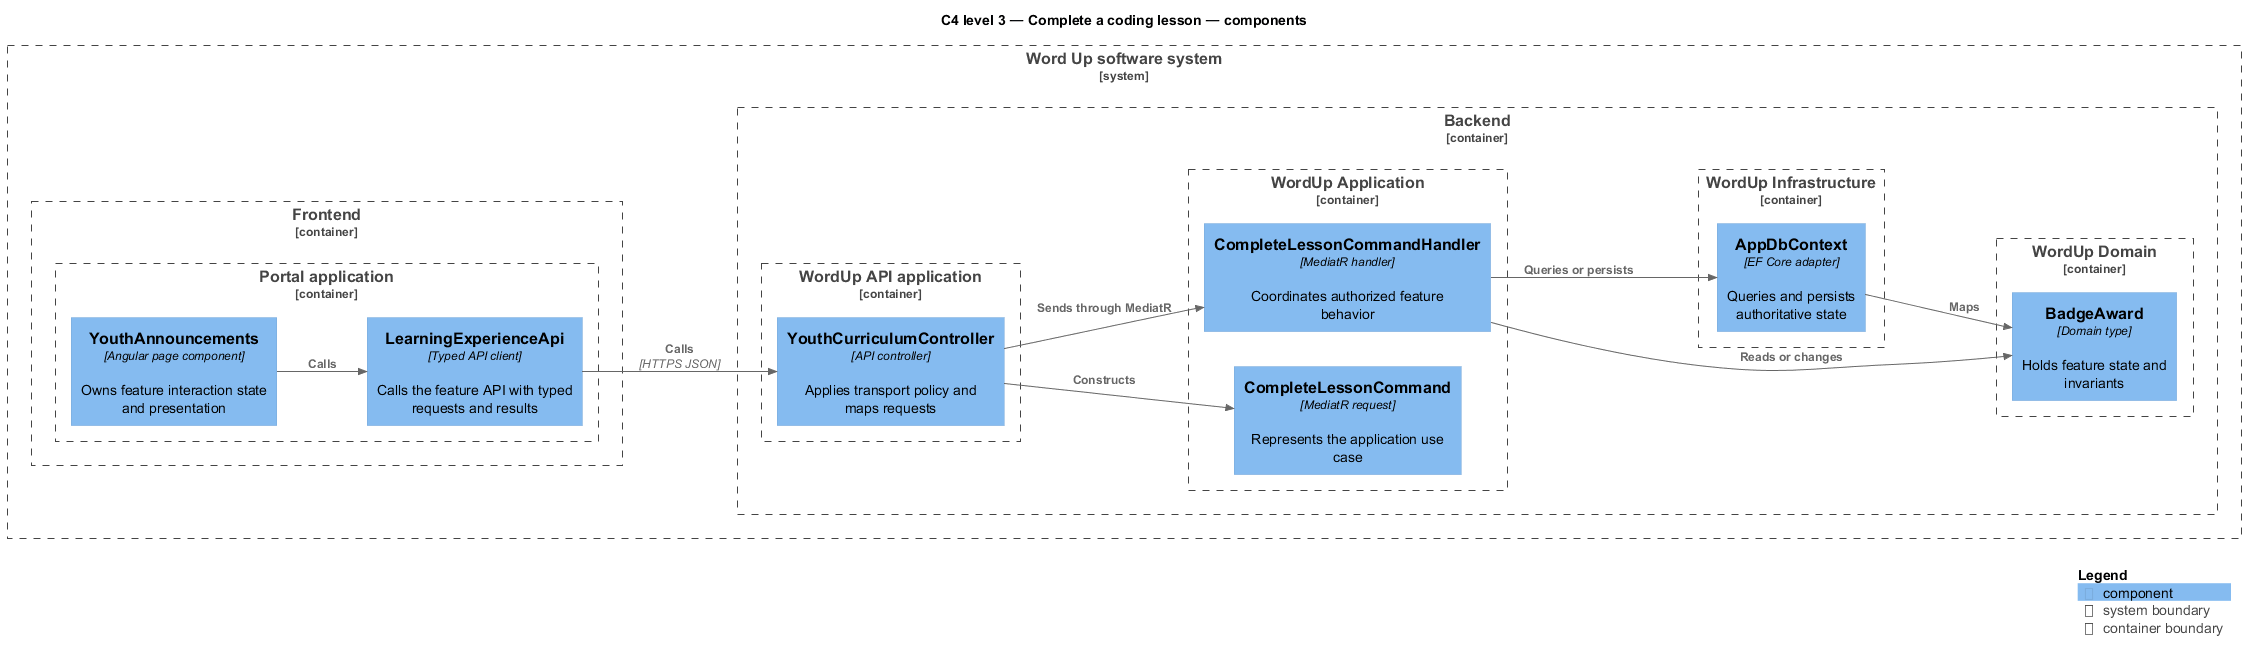

The diagram above was rendered by PlantUML. Its source (embedded in the PNG):
@startuml
!include <C4/C4_Component>
LAYOUT_LEFT_RIGHT()
title C4 level 3 — Complete a coding lesson — components
System_Boundary(wordup, "Word Up software system") {
  Container_Boundary(frontend, "Frontend") {
    Container_Boundary(frontend_app, "Portal application") {
      Component(page, "YouthAnnouncements", "Angular page component", "Owns feature interaction state and presentation")
      Component(client, "LearningExperienceApi", "Typed API client", "Calls the feature API with typed requests and results")
    }
  }
  Container_Boundary(backend, "Backend") {
    Container_Boundary(api_app, "WordUp API application") {
      Component(controller, "YouthCurriculumController", "API controller", "Applies transport policy and maps requests")
    }
    Container_Boundary(application, "WordUp Application") {
      Component(request, "CompleteLessonCommand", "MediatR request", "Represents the application use case")
      Component(handler, "CompleteLessonCommandHandler", "MediatR handler", "Coordinates authorized feature behavior")
    }
    Container_Boundary(domain, "WordUp Domain") {
      Component(entity, "BadgeAward", "Domain type", "Holds feature state and invariants")
    }
    Container_Boundary(infrastructure, "WordUp Infrastructure") {
      Component(persistence, "AppDbContext", "EF Core adapter", "Queries and persists authoritative state")
    }
  }
}
Rel(page, client, "Calls")
Rel(client, controller, "Calls", "HTTPS JSON")
Rel(controller, request, "Constructs")
Rel(controller, handler, "Sends through MediatR")
Rel(handler, entity, "Reads or changes")
Rel(handler, persistence, "Queries or persists")
Rel(persistence, entity, "Maps")
SHOW_LEGEND()
@enduml